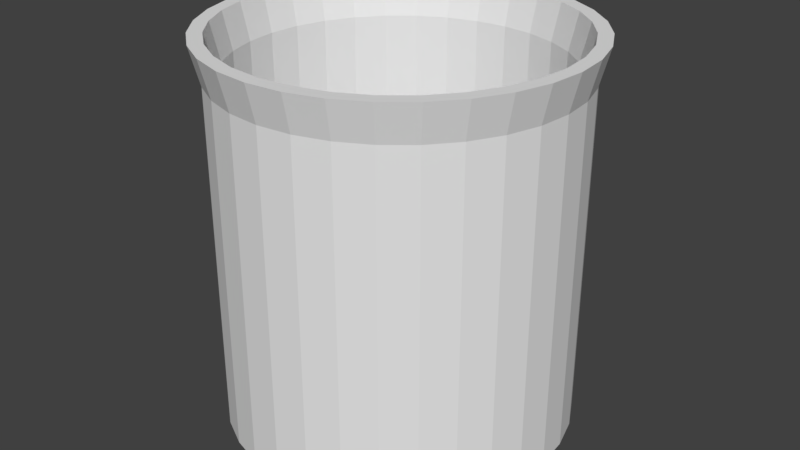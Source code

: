 # Source: Container.blend  (saved by Blender 2.79.0; exported with 4.5.12 LTS)
import bpy
from mathutils import Matrix  # noqa: F401  (used for matrix-valued properties, if any)

bpy.ops.wm.read_factory_settings(use_empty=True)
scene = bpy.context.scene
scene.name = 'Scene'

# ---- collections
col_collection_1 = bpy.data.collections.new('Collection 1'); scene.collection.children.link(col_collection_1)

# ---- world
world_world = bpy.data.worlds.new('World'); scene.world = world_world
world_world.color = (0.05088, 0.05088, 0.05088)
world_world.use_sun_shadow = False
world_world.sun_shadow_jitter_overblur = 0.0
world_world.cycles.sampling_method = 'MANUAL'

# ---- meshes
me_cylinder = bpy.data.meshes.new('Cylinder')
me_cylinder.from_pydata([(0.0, 1.0, -1.0), (0.0, 1.0, 1.0), (0.1951, 0.9808, -1.0), (0.1951, 0.9808, 1.0), (0.3827, 0.9239, -1.0), (0.3827, 0.9239, 1.0), (0.5556, 0.8315, -1.0), (0.5556, 0.8315, 1.0), (0.7071, 0.7071, -1.0), (0.7071, 0.7071, 1.0), (0.8315, 0.5556, -1.0), (0.8315, 0.5556, 1.0), (0.9239, 0.3827, -1.0), (0.9239, 0.3827, 1.0), (0.9808, 0.1951, -1.0), (0.9808, 0.1951, 1.0), (1.0, 7.55e-08, -1.0), (1.0, 7.55e-08, 1.0), (0.9808, -0.1951, -1.0), (0.9808, -0.1951, 1.0), (0.9239, -0.3827, -1.0), (0.9239, -0.3827, 1.0), (0.8315, -0.5556, -1.0), (0.8315, -0.5556, 1.0), (0.7071, -0.7071, -1.0), (0.7071, -0.7071, 1.0), (0.5556, -0.8315, -1.0), (0.5556, -0.8315, 1.0), (0.3827, -0.9239, -1.0), (0.3827, -0.9239, 1.0), (0.1951, -0.9808, -1.0), (0.1951, -0.9808, 1.0), (-3.258e-07, -1.0, -1.0), (-3.258e-07, -1.0, 1.0), (-0.1951, -0.9808, -1.0), (-0.1951, -0.9808, 1.0), (-0.3827, -0.9239, -1.0), (-0.3827, -0.9239, 1.0), (-0.5556, -0.8315, -1.0), (-0.5556, -0.8315, 1.0), (-0.7071, -0.7071, -1.0), (-0.7071, -0.7071, 1.0), (-0.8315, -0.5556, -1.0), (-0.8315, -0.5556, 1.0), (-0.9239, -0.3827, -1.0), (-0.9239, -0.3827, 1.0), (-0.9808, -0.1951, -1.0), (-0.9808, -0.1951, 1.0), (-1.0, 9.656e-07, -1.0), (-1.0, 9.656e-07, 1.0), (-0.9808, 0.1951, -1.0), (-0.9808, 0.1951, 1.0), (-0.9239, 0.3827, -1.0), (-0.9239, 0.3827, 1.0), (-0.8315, 0.5556, -1.0), (-0.8315, 0.5556, 1.0), (-0.7071, 0.7071, -1.0), (-0.7071, 0.7071, 1.0), (-0.5556, 0.8315, -1.0), (-0.5556, 0.8315, 1.0), (-0.3827, 0.9239, -1.0), (-0.3827, 0.9239, 1.0), (-0.1951, 0.9808, -1.0), (-0.1951, 0.9808, 1.0), (0.1802, 0.9057, 1.0), (9.086e-09, 0.9235, 1.0), (0.3534, 0.8532, 1.0), (0.5131, 0.7678, 1.0), (0.653, 0.653, 1.0), (0.7678, 0.5131, 1.0), (0.8532, 0.3534, 1.0), (0.9057, 0.1802, 1.0), (0.9235, 9.153e-08, 1.0), (0.9057, -0.1802, 1.0), (0.8532, -0.3534, 1.0), (0.7678, -0.5131, 1.0), (0.653, -0.653, 1.0), (0.5131, -0.7678, 1.0), (0.3534, -0.8532, 1.0), (0.1802, -0.9057, 1.0), (-2.918e-07, -0.9235, 1.0), (-0.1802, -0.9057, 1.0), (-0.3534, -0.8532, 1.0), (-0.5131, -0.7678, 1.0), (-0.653, -0.653, 1.0), (-0.7678, -0.5131, 1.0), (-0.8532, -0.3534, 1.0), (-0.9057, -0.1802, 1.0), (-0.9235, 9.135e-07, 1.0), (-0.9057, 0.1802, 1.0), (-0.8532, 0.3534, 1.0), (-0.7678, 0.5131, 1.0), (-0.653, 0.653, 1.0), (-0.5131, 0.7678, 1.0), (-0.3534, 0.8532, 1.0), (-0.1802, 0.9057, 1.0), (0.1802, 0.9057, -0.9413), (-7.785e-08, 0.9235, -0.9413), (0.3534, 0.8532, -0.9413), (0.5131, 0.7678, -0.9413), (0.653, 0.653, -0.9413), (0.7678, 0.5131, -0.9413), (0.8532, 0.3534, -0.9413), (0.9057, 0.1802, -0.9413), (0.9235, 9.153e-08, -0.9413), (0.9057, -0.1802, -0.9413), (0.8532, -0.3534, -0.9413), (0.7678, -0.5131, -0.9413), (0.653, -0.653, -0.9413), (0.5131, -0.7678, -0.9413), (0.3534, -0.8532, -0.9413), (0.1802, -0.9057, -0.9413), (-3.788e-07, -0.9235, -0.9413), (-0.1802, -0.9057, -0.9413), (-0.3534, -0.8532, -0.9413), (-0.5131, -0.7678, -0.9413), (-0.653, -0.653, -0.9413), (-0.7678, -0.5131, -0.9413), (-0.8532, -0.3534, -0.9413), (-0.9057, -0.1802, -0.9413), (-0.9235, 9.135e-07, -0.9413), (-0.9057, 0.1802, -0.9413), (-0.8532, 0.3534, -0.9413), (-0.7678, 0.5131, -0.9413), (-0.653, 0.653, -0.9413), (-0.5131, 0.7678, -0.9413), (-0.3534, 0.8532, -0.9413), (-0.1802, 0.9057, -0.9413), (0.2056, 1.034, 1.215), (-5.256e-09, 1.054, 1.215), (0.4034, 0.9738, 1.215), (0.5856, 0.8764, 1.215), (0.7453, 0.7453, 1.215), (0.8764, 0.5856, 1.215), (0.9738, 0.4034, 1.215), (1.034, 0.2056, 1.215), (1.054, 6.333e-08, 1.215), (1.034, -0.2056, 1.215), (0.9738, -0.4033, 1.215), (0.8764, -0.5856, 1.215), (0.7453, -0.7453, 1.215), (0.5856, -0.8764, 1.215), (0.4033, -0.9738, 1.215), (0.2056, -1.034, 1.215), (-3.487e-07, -1.054, 1.215), (-0.2056, -1.034, 1.215), (-0.4034, -0.9738, 1.215), (-0.5856, -0.8764, 1.215), (-0.7453, -0.7453, 1.215), (-0.8764, -0.5856, 1.215), (-0.9738, -0.4033, 1.215), (-1.034, -0.2056, 1.215), (-1.054, 1.002e-06, 1.215), (-1.034, 0.2056, 1.215), (-0.9738, 0.4034, 1.215), (-0.8764, 0.5856, 1.215), (-0.7453, 0.7453, 1.215), (-0.5856, 0.8764, 1.215), (-0.4033, 0.9738, 1.215), (-0.2056, 1.034, 1.215), (0.1899, 0.9546, 1.215), (4.321e-09, 0.9734, 1.215), (0.3725, 0.8993, 1.215), (0.5408, 0.8093, 1.215), (0.6883, 0.6883, 1.215), (0.8093, 0.5408, 1.215), (0.8993, 0.3725, 1.215), (0.9546, 0.1899, 1.215), (0.9734, 8.023e-08, 1.215), (0.9546, -0.1899, 1.215), (0.8993, -0.3725, 1.215), (0.8093, -0.5408, 1.215), (0.6883, -0.6883, 1.215), (0.5408, -0.8093, 1.215), (0.3725, -0.8993, 1.215), (0.1899, -0.9546, 1.215), (-3.128e-07, -0.9734, 1.215), (-0.1899, -0.9546, 1.215), (-0.3725, -0.8993, 1.215), (-0.5408, -0.8093, 1.215), (-0.6883, -0.6883, 1.215), (-0.8093, -0.5408, 1.215), (-0.8993, -0.3725, 1.215), (-0.9546, -0.1899, 1.215), (-0.9734, 9.466e-07, 1.215), (-0.9546, 0.1899, 1.215), (-0.8993, 0.3725, 1.215), (-0.8093, 0.5408, 1.215), (-0.6883, 0.6883, 1.215), (-0.5408, 0.8093, 1.215), (-0.3725, 0.8993, 1.215), (-0.1899, 0.9546, 1.215)], [], [(0, 1, 3, 2), (2, 3, 5, 4), (4, 5, 7, 6), (6, 7, 9, 8), (8, 9, 11, 10), (10, 11, 13, 12), (12, 13, 15, 14), (14, 15, 17, 16), (16, 17, 19, 18), (18, 19, 21, 20), (20, 21, 23, 22), (22, 23, 25, 24), (24, 25, 27, 26), (26, 27, 29, 28), (28, 29, 31, 30), (30, 31, 33, 32), (32, 33, 35, 34), (34, 35, 37, 36), (36, 37, 39, 38), (38, 39, 41, 40), (40, 41, 43, 42), (42, 43, 45, 44), (44, 45, 47, 46), (46, 47, 49, 48), (48, 49, 51, 50), (50, 51, 53, 52), (52, 53, 55, 54), (54, 55, 57, 56), (56, 57, 59, 58), (58, 59, 61, 60), (84, 85, 181, 180), (60, 61, 63, 62), (62, 63, 1, 0), (0, 2, 4, 6, 8, 10, 12, 14, 16, 18, 20, 22, 24, 26, 28, 30, 32, 34, 36, 38, 40, 42, 44, 46, 48, 50, 52, 54, 56, 58, 60, 62), (91, 90, 122, 123), (9, 7, 131, 132), (61, 59, 157, 158), (83, 84, 180, 179), (43, 41, 148, 149), (82, 83, 179, 178), (25, 23, 139, 140), (81, 82, 178, 177), (7, 5, 130, 131), (59, 57, 156, 157), (80, 81, 177, 176), (41, 39, 147, 148), (79, 80, 176, 175), (23, 21, 138, 139), (78, 79, 175, 174), (5, 3, 128, 130), (57, 55, 155, 156), (77, 78, 174, 173), (39, 37, 146, 147), (76, 77, 173, 172), (21, 19, 137, 138), (75, 76, 172, 171), (55, 53, 154, 155), (74, 75, 171, 170), (3, 1, 129, 128), (37, 35, 145, 146), (73, 74, 170, 169), (19, 17, 136, 137), (72, 73, 169, 168), (53, 51, 153, 154), (71, 72, 168, 167), (35, 33, 144, 145), (96, 97, 127, 126, 125, 124, 123, 122, 121, 120, 119, 118, 117, 116, 115, 114, 113, 112, 111, 110, 109, 108, 107, 106, 105, 104, 103, 102, 101, 100, 99, 98), (78, 77, 109, 110), (64, 65, 97, 96), (92, 91, 123, 124), (79, 78, 110, 111), (66, 64, 96, 98), (93, 92, 124, 125), (80, 79, 111, 112), (67, 66, 98, 99), (94, 93, 125, 126), (81, 80, 112, 113), (68, 67, 99, 100), (95, 94, 126, 127), (82, 81, 113, 114), (69, 68, 100, 101), (65, 95, 127, 97), (83, 82, 114, 115), (70, 69, 101, 102), (84, 83, 115, 116), (71, 70, 102, 103), (85, 84, 116, 117), (72, 71, 103, 104), (86, 85, 117, 118), (73, 72, 104, 105), (87, 86, 118, 119), (74, 73, 105, 106), (88, 87, 119, 120), (75, 74, 106, 107), (89, 88, 120, 121), (76, 75, 107, 108), (90, 89, 121, 122), (77, 76, 108, 109), (129, 159, 191, 161), (138, 137, 169, 170), (147, 146, 178, 179), (156, 155, 187, 188), (134, 133, 165, 166), (143, 142, 174, 175), (152, 151, 183, 184), (130, 128, 160, 162), (139, 138, 170, 171), (148, 147, 179, 180), (157, 156, 188, 189), (135, 134, 166, 167), (144, 143, 175, 176), (153, 152, 184, 185), (131, 130, 162, 163), (140, 139, 171, 172), (149, 148, 180, 181), (158, 157, 189, 190), (136, 135, 167, 168), (145, 144, 176, 177), (154, 153, 185, 186), (132, 131, 163, 164), (141, 140, 172, 173), (150, 149, 181, 182), (159, 158, 190, 191), (137, 136, 168, 169), (146, 145, 177, 178), (155, 154, 186, 187), (133, 132, 164, 165), (142, 141, 173, 174), (151, 150, 182, 183), (128, 129, 161, 160), (27, 25, 140, 141), (85, 86, 182, 181), (45, 43, 149, 150), (86, 87, 183, 182), (63, 61, 158, 159), (11, 9, 132, 133), (87, 88, 184, 183), (29, 27, 141, 142), (88, 89, 185, 184), (47, 45, 150, 151), (89, 90, 186, 185), (1, 63, 159, 129), (13, 11, 133, 134), (90, 91, 187, 186), (65, 64, 160, 161), (31, 29, 142, 143), (91, 92, 188, 187), (64, 66, 162, 160), (49, 47, 151, 152), (92, 93, 189, 188), (66, 67, 163, 162), (15, 13, 134, 135), (93, 94, 190, 189), (67, 68, 164, 163), (33, 31, 143, 144), (94, 95, 191, 190), (68, 69, 165, 164), (51, 49, 152, 153), (95, 65, 161, 191), (69, 70, 166, 165), (17, 15, 135, 136), (70, 71, 167, 166)])
me_cylinder.use_remesh_preserve_volume = False
me_cylinder.use_remesh_preserve_attributes = False
me_cylinder.use_mirror_vertex_groups = False
me_cylinder.update()

# ---- objects
ob_cylinder = bpy.data.objects.new('Cylinder', me_cylinder)

# ---- transforms, parenting, visibility, modifiers, constraints
ob_cylinder.location = (0.0, 0.0, 1.151)
ob_cylinder.lineart.crease_threshold = 0.0

# ---- collection membership
col_collection_1.objects.link(ob_cylinder)

# ---- scene / render settings (as saved in the file)
scene.frame_start = 1; scene.frame_end = 250; scene.frame_set(1)
scene.render.engine = 'BLENDER_EEVEE_NEXT'
scene.render.resolution_percentage = 50
scene.render.dither_intensity = 0.0
scene.cycles.use_denoising = False
scene.cycles.samples = 128
scene.cycles.sampling_pattern = 'TABULATED_SOBOL'
scene.cycles.use_adaptive_sampling = False
scene.cycles.use_light_tree = False
scene.cycles.blur_glossy = 0.0
scene.cycles.sample_clamp_indirect = 0.0
scene.view_settings.view_transform = 'Standard'
bpy.context.view_layer.update()

# ---- added for rendering (the .blend has no active camera and no usable light): camera, sun
cam_auto = bpy.data.cameras.new('AutoCamera')
cam_auto.lens = 50.0
cam_auto.sensor_width = 36.0
cam_auto.clip_end = 1000.0
ob_auto_camera = bpy.data.objects.new('AutoCamera', cam_auto)
scene.collection.objects.link(ob_auto_camera)
ob_auto_camera.location = (3.43615, -4.12338, 4.00719)
ob_auto_camera.rotation_euler = (1.09748, -7.21219e-08, 0.694738)
scene.camera = ob_auto_camera
light_auto_sun = bpy.data.lights.new('AutoSun', 'SUN')
light_auto_sun.energy = 3.0
light_auto_sun.angle = 0.0523599
ob_auto_sun = bpy.data.objects.new('AutoSun', light_auto_sun)
scene.collection.objects.link(ob_auto_sun)
ob_auto_sun.rotation_euler = (0.872665, 0.174533, 0.523599)
bpy.context.view_layer.update()
